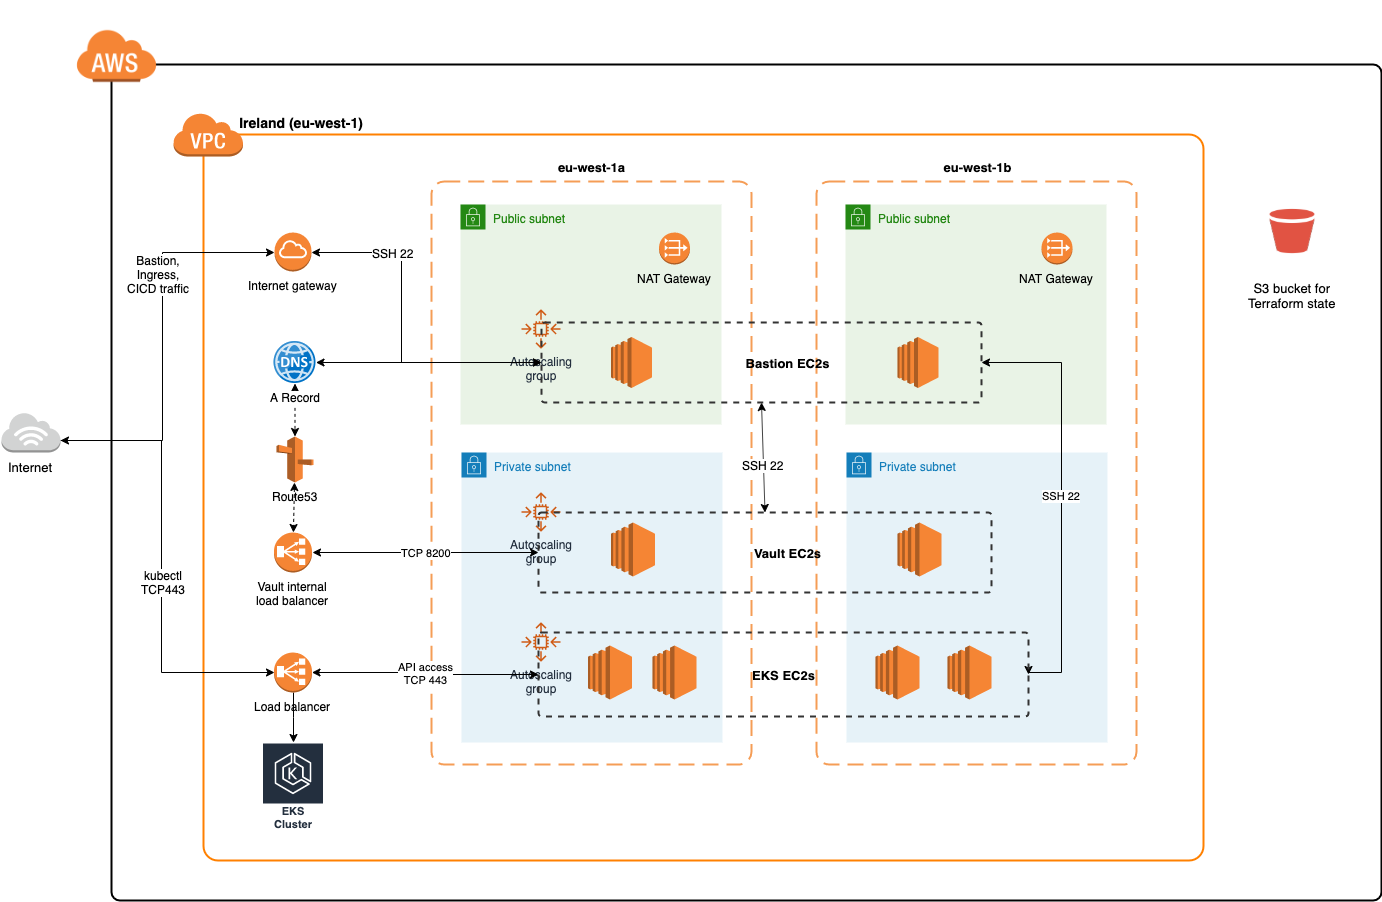

The diagram above was exported from draw.io. Its source (the exported page's mxGraphModel, read from the mxfile embedded in the PNG):
<mxGraphModel dx="1666" dy="775" grid="1" gridSize="10" guides="1" tooltips="1" connect="1" arrows="1" fold="1" page="1" pageScale="1" pageWidth="1654" pageHeight="1169" math="0" shadow="0">
  <root>
    <mxCell id="0" />
    <mxCell id="1" parent="0" />
    <mxCell id="U9BsZ9kPPYzQQOW5VzQQ-24" value="" style="rounded=1;whiteSpace=wrap;html=1;arcSize=1;strokeColor=#000000;strokeWidth=2;" vertex="1" parent="1">
      <mxGeometry x="220" y="124" width="1270" height="836" as="geometry" />
    </mxCell>
    <mxCell id="U9BsZ9kPPYzQQOW5VzQQ-2" value="" style="rounded=1;whiteSpace=wrap;html=1;arcSize=2;strokeColor=#FF8000;strokeWidth=2;" vertex="1" parent="1">
      <mxGeometry x="312" y="194" width="1000" height="726" as="geometry" />
    </mxCell>
    <mxCell id="U9BsZ9kPPYzQQOW5VzQQ-1" value="" style="outlineConnect=0;dashed=0;verticalLabelPosition=bottom;verticalAlign=top;align=center;html=1;shape=mxgraph.aws3.virtual_private_cloud;fillColor=#F58534;gradientColor=none;" vertex="1" parent="1">
      <mxGeometry x="281.5" y="172" width="70" height="44" as="geometry" />
    </mxCell>
    <mxCell id="U9BsZ9kPPYzQQOW5VzQQ-3" value="&lt;font style=&quot;font-size: 13px&quot;&gt;S3 bucket for&lt;br&gt;Terraform state&lt;/font&gt;" style="shape=image;html=1;verticalAlign=top;verticalLabelPosition=bottom;labelBackgroundColor=#ffffff;imageAspect=0;aspect=fixed;image=https://cdn2.iconfinder.com/data/icons/amazon-aws-stencils/100/Storage__Content_Delivery_Amazon_S3_Bucket-128.png;strokeColor=#FF8000;strokeWidth=2;" vertex="1" parent="1">
      <mxGeometry x="1360" y="251" width="82" height="82" as="geometry" />
    </mxCell>
    <mxCell id="U9BsZ9kPPYzQQOW5VzQQ-46" style="edgeStyle=orthogonalEdgeStyle;rounded=0;orthogonalLoop=1;jettySize=auto;html=1;exitX=1;exitY=0.7;exitDx=0;exitDy=0;exitPerimeter=0;entryX=0;entryY=0.5;entryDx=0;entryDy=0;entryPerimeter=0;" edge="1" parent="1" source="U9BsZ9kPPYzQQOW5VzQQ-4" target="U9BsZ9kPPYzQQOW5VzQQ-22">
      <mxGeometry relative="1" as="geometry">
        <Array as="points">
          <mxPoint x="270" y="500" />
          <mxPoint x="270" y="732" />
        </Array>
      </mxGeometry>
    </mxCell>
    <mxCell id="U9BsZ9kPPYzQQOW5VzQQ-47" value="kubectl&lt;br&gt;TCP443" style="text;html=1;resizable=0;points=[];align=center;verticalAlign=middle;labelBackgroundColor=#ffffff;" vertex="1" connectable="0" parent="U9BsZ9kPPYzQQOW5VzQQ-46">
      <mxGeometry x="0.0868" y="1" relative="1" as="geometry">
        <mxPoint as="offset" />
      </mxGeometry>
    </mxCell>
    <mxCell id="U9BsZ9kPPYzQQOW5VzQQ-50" style="rounded=0;orthogonalLoop=1;jettySize=auto;html=1;exitX=1;exitY=0.7;exitDx=0;exitDy=0;exitPerimeter=0;entryX=0;entryY=0.5;entryDx=0;entryDy=0;entryPerimeter=0;startArrow=classic;startFill=1;edgeStyle=orthogonalEdgeStyle;" edge="1" parent="1" source="U9BsZ9kPPYzQQOW5VzQQ-4" target="U9BsZ9kPPYzQQOW5VzQQ-48">
      <mxGeometry relative="1" as="geometry">
        <Array as="points">
          <mxPoint x="271" y="500" />
          <mxPoint x="271" y="312" />
        </Array>
      </mxGeometry>
    </mxCell>
    <mxCell id="U9BsZ9kPPYzQQOW5VzQQ-51" value="Bastion,&lt;br&gt;Ingress,&lt;br&gt;CICD traffic" style="text;html=1;resizable=0;points=[];align=center;verticalAlign=middle;labelBackgroundColor=#ffffff;" vertex="1" connectable="0" parent="U9BsZ9kPPYzQQOW5VzQQ-50">
      <mxGeometry x="0.1974" y="1" relative="1" as="geometry">
        <mxPoint x="-4" y="-28" as="offset" />
      </mxGeometry>
    </mxCell>
    <mxCell id="U9BsZ9kPPYzQQOW5VzQQ-4" value="&lt;font style=&quot;font-size: 13px&quot;&gt;Internet&lt;/font&gt;" style="outlineConnect=0;dashed=0;verticalLabelPosition=bottom;verticalAlign=top;align=center;html=1;shape=mxgraph.aws3.internet_3;fillColor=#D2D3D3;gradientColor=none;strokeColor=#FF8000;strokeWidth=2;" vertex="1" parent="1">
      <mxGeometry x="110" y="472" width="59" height="40" as="geometry" />
    </mxCell>
    <mxCell id="U9BsZ9kPPYzQQOW5VzQQ-5" value="" style="rounded=1;arcSize=4;dashed=1;strokeColor=#F59D56;fillColor=none;gradientColor=none;dashPattern=8 4;strokeWidth=2;" vertex="1" parent="1">
      <mxGeometry x="540" y="241" width="320" height="583" as="geometry" />
    </mxCell>
    <mxCell id="U9BsZ9kPPYzQQOW5VzQQ-6" value="&lt;font style=&quot;font-size: 13px&quot;&gt;&lt;b&gt;eu-west-1a&lt;/b&gt;&lt;/font&gt;" style="text;html=1;strokeColor=none;fillColor=none;align=center;verticalAlign=middle;whiteSpace=wrap;rounded=0;" vertex="1" parent="1">
      <mxGeometry x="659" y="216" width="81" height="20" as="geometry" />
    </mxCell>
    <mxCell id="U9BsZ9kPPYzQQOW5VzQQ-8" value="Public subnet" style="points=[[0,0],[0.25,0],[0.5,0],[0.75,0],[1,0],[1,0.25],[1,0.5],[1,0.75],[1,1],[0.75,1],[0.5,1],[0.25,1],[0,1],[0,0.75],[0,0.5],[0,0.25]];outlineConnect=0;gradientColor=none;html=1;whiteSpace=wrap;fontSize=12;fontStyle=0;shape=mxgraph.aws4.group;grIcon=mxgraph.aws4.group_security_group;grStroke=0;strokeColor=#248814;fillColor=#E9F3E6;verticalAlign=top;align=left;spacingLeft=30;fontColor=#248814;dashed=0;" vertex="1" parent="1">
      <mxGeometry x="569" y="264" width="261" height="220" as="geometry" />
    </mxCell>
    <mxCell id="U9BsZ9kPPYzQQOW5VzQQ-9" value="Private subnet" style="points=[[0,0],[0.25,0],[0.5,0],[0.75,0],[1,0],[1,0.25],[1,0.5],[1,0.75],[1,1],[0.75,1],[0.5,1],[0.25,1],[0,1],[0,0.75],[0,0.5],[0,0.25]];outlineConnect=0;gradientColor=none;html=1;whiteSpace=wrap;fontSize=12;fontStyle=0;shape=mxgraph.aws4.group;grIcon=mxgraph.aws4.group_security_group;grStroke=0;strokeColor=#147EBA;fillColor=#E6F2F8;verticalAlign=top;align=left;spacingLeft=30;fontColor=#147EBA;dashed=0;" vertex="1" parent="1">
      <mxGeometry x="570" y="512" width="261" height="290" as="geometry" />
    </mxCell>
    <mxCell id="U9BsZ9kPPYzQQOW5VzQQ-11" value="Autoscaling&lt;br&gt;group" style="outlineConnect=0;fontColor=#232F3E;gradientColor=none;fillColor=#D05C17;strokeColor=none;dashed=0;verticalLabelPosition=bottom;verticalAlign=top;align=center;html=1;fontSize=12;fontStyle=0;aspect=fixed;pointerEvents=1;shape=mxgraph.aws4.auto_scaling2;" vertex="1" parent="1">
      <mxGeometry x="630" y="369" width="39" height="39" as="geometry" />
    </mxCell>
    <mxCell id="U9BsZ9kPPYzQQOW5VzQQ-12" value="" style="outlineConnect=0;dashed=0;verticalLabelPosition=bottom;verticalAlign=top;align=center;html=1;shape=mxgraph.aws3.ec2;fillColor=#F58534;gradientColor=none;strokeColor=#FF8000;strokeWidth=2;" vertex="1" parent="1">
      <mxGeometry x="719.5" y="396.5" width="41" height="51" as="geometry" />
    </mxCell>
    <mxCell id="U9BsZ9kPPYzQQOW5VzQQ-13" value="" style="outlineConnect=0;dashed=0;verticalLabelPosition=bottom;verticalAlign=top;align=center;html=1;shape=mxgraph.aws3.ec2;fillColor=#F58534;gradientColor=none;strokeColor=#FF8000;strokeWidth=2;" vertex="1" parent="1">
      <mxGeometry x="761" y="705" width="44" height="54" as="geometry" />
    </mxCell>
    <mxCell id="U9BsZ9kPPYzQQOW5VzQQ-14" value="NAT Gateway" style="outlineConnect=0;dashed=0;verticalLabelPosition=bottom;verticalAlign=top;align=center;html=1;shape=mxgraph.aws3.vpc_nat_gateway;fillColor=#F58534;gradientColor=none;strokeColor=#FF8000;strokeWidth=2;" vertex="1" parent="1">
      <mxGeometry x="767.5" y="292" width="31" height="32" as="geometry" />
    </mxCell>
    <mxCell id="U9BsZ9kPPYzQQOW5VzQQ-15" value="&lt;font style=&quot;font-size: 11px&quot;&gt;EKS Cluster&lt;/font&gt;" style="outlineConnect=0;fontColor=#232F3E;gradientColor=none;strokeColor=#ffffff;fillColor=#232F3E;dashed=0;verticalLabelPosition=middle;verticalAlign=bottom;align=center;html=1;whiteSpace=wrap;fontSize=10;fontStyle=1;spacing=3;shape=mxgraph.aws4.productIcon;prIcon=mxgraph.aws4.eks;" vertex="1" parent="1">
      <mxGeometry x="370.5" y="802" width="62" height="92" as="geometry" />
    </mxCell>
    <mxCell id="U9BsZ9kPPYzQQOW5VzQQ-16" value="&lt;font size=&quot;1&quot;&gt;&lt;b style=&quot;font-size: 14px&quot;&gt;Ireland (eu-west-1)&lt;/b&gt;&lt;/font&gt;" style="text;html=1;strokeColor=none;fillColor=none;align=center;verticalAlign=middle;whiteSpace=wrap;rounded=0;" vertex="1" parent="1">
      <mxGeometry x="339.5" y="172" width="140" height="20" as="geometry" />
    </mxCell>
    <mxCell id="U9BsZ9kPPYzQQOW5VzQQ-17" value="" style="outlineConnect=0;dashed=0;verticalLabelPosition=bottom;verticalAlign=top;align=center;html=1;shape=mxgraph.aws3.ec2;fillColor=#F58534;gradientColor=none;strokeColor=#FF8000;strokeWidth=2;" vertex="1" parent="1">
      <mxGeometry x="719.5" y="582" width="44" height="54" as="geometry" />
    </mxCell>
    <mxCell id="U9BsZ9kPPYzQQOW5VzQQ-18" value="Autoscaling&lt;br&gt;group" style="outlineConnect=0;fontColor=#232F3E;gradientColor=none;fillColor=#D05C17;strokeColor=none;dashed=0;verticalLabelPosition=bottom;verticalAlign=top;align=center;html=1;fontSize=12;fontStyle=0;aspect=fixed;pointerEvents=1;shape=mxgraph.aws4.auto_scaling2;" vertex="1" parent="1">
      <mxGeometry x="630" y="552" width="39" height="39" as="geometry" />
    </mxCell>
    <mxCell id="U9BsZ9kPPYzQQOW5VzQQ-19" value="Autoscaling&lt;br&gt;group" style="outlineConnect=0;fontColor=#232F3E;gradientColor=none;fillColor=#D05C17;strokeColor=none;dashed=0;verticalLabelPosition=bottom;verticalAlign=top;align=center;html=1;fontSize=12;fontStyle=0;aspect=fixed;pointerEvents=1;shape=mxgraph.aws4.auto_scaling2;" vertex="1" parent="1">
      <mxGeometry x="630" y="682" width="39" height="39" as="geometry" />
    </mxCell>
    <mxCell id="U9BsZ9kPPYzQQOW5VzQQ-20" value="&lt;font style=&quot;font-size: 13px&quot;&gt;&lt;b&gt;eu-west-1b&lt;/b&gt;&lt;br&gt;&lt;/font&gt;" style="text;html=1;strokeColor=none;fillColor=none;align=center;verticalAlign=middle;whiteSpace=wrap;rounded=0;" vertex="1" parent="1">
      <mxGeometry x="1044.5" y="216" width="81" height="20" as="geometry" />
    </mxCell>
    <mxCell id="U9BsZ9kPPYzQQOW5VzQQ-54" value="TCP 8200" style="edgeStyle=orthogonalEdgeStyle;rounded=0;orthogonalLoop=1;jettySize=auto;html=1;exitX=1;exitY=0.5;exitDx=0;exitDy=0;exitPerimeter=0;startArrow=classic;startFill=1;" edge="1" parent="1" source="U9BsZ9kPPYzQQOW5VzQQ-21" target="U9BsZ9kPPYzQQOW5VzQQ-43">
      <mxGeometry relative="1" as="geometry" />
    </mxCell>
    <mxCell id="U9BsZ9kPPYzQQOW5VzQQ-21" value="Vault internal&lt;br&gt;load balancer" style="outlineConnect=0;dashed=0;verticalLabelPosition=bottom;verticalAlign=top;align=center;html=1;shape=mxgraph.aws3.classic_load_balancer;fillColor=#F58534;gradientColor=none;strokeColor=#FF8000;strokeWidth=2;" vertex="1" parent="1">
      <mxGeometry x="382.5" y="592" width="38" height="40" as="geometry" />
    </mxCell>
    <mxCell id="U9BsZ9kPPYzQQOW5VzQQ-49" style="edgeStyle=orthogonalEdgeStyle;rounded=0;orthogonalLoop=1;jettySize=auto;html=1;exitX=0.5;exitY=1;exitDx=0;exitDy=0;exitPerimeter=0;" edge="1" parent="1" source="U9BsZ9kPPYzQQOW5VzQQ-22" target="U9BsZ9kPPYzQQOW5VzQQ-15">
      <mxGeometry relative="1" as="geometry" />
    </mxCell>
    <mxCell id="U9BsZ9kPPYzQQOW5VzQQ-59" value="API access&lt;br&gt;TCP 443" style="edgeStyle=orthogonalEdgeStyle;rounded=0;orthogonalLoop=1;jettySize=auto;html=1;entryX=0;entryY=0.5;entryDx=0;entryDy=0;startArrow=classic;startFill=1;" edge="1" parent="1" source="U9BsZ9kPPYzQQOW5VzQQ-22" target="U9BsZ9kPPYzQQOW5VzQQ-41">
      <mxGeometry relative="1" as="geometry" />
    </mxCell>
    <mxCell id="U9BsZ9kPPYzQQOW5VzQQ-22" value="Load balancer" style="outlineConnect=0;dashed=0;verticalLabelPosition=bottom;verticalAlign=top;align=center;html=1;shape=mxgraph.aws3.classic_load_balancer;fillColor=#F58534;gradientColor=none;strokeColor=#FF8000;strokeWidth=2;" vertex="1" parent="1">
      <mxGeometry x="382.5" y="712" width="38" height="40" as="geometry" />
    </mxCell>
    <mxCell id="U9BsZ9kPPYzQQOW5VzQQ-23" value="" style="shape=image;verticalLabelPosition=bottom;labelBackgroundColor=#ffffff;verticalAlign=top;aspect=fixed;imageAspect=0;image=https://cdn2.iconfinder.com/data/icons/amazon-aws-stencils/100/Non-Service_Specific_copy__AWS_Cloud-512.png;" vertex="1" parent="1">
      <mxGeometry x="169.5" y="60" width="112" height="112" as="geometry" />
    </mxCell>
    <mxCell id="U9BsZ9kPPYzQQOW5VzQQ-27" value="" style="rounded=1;arcSize=4;dashed=1;strokeColor=#F59D56;fillColor=none;gradientColor=none;dashPattern=8 4;strokeWidth=2;" vertex="1" parent="1">
      <mxGeometry x="925" y="241" width="320" height="583" as="geometry" />
    </mxCell>
    <mxCell id="U9BsZ9kPPYzQQOW5VzQQ-28" value="Public subnet" style="points=[[0,0],[0.25,0],[0.5,0],[0.75,0],[1,0],[1,0.25],[1,0.5],[1,0.75],[1,1],[0.75,1],[0.5,1],[0.25,1],[0,1],[0,0.75],[0,0.5],[0,0.25]];outlineConnect=0;gradientColor=none;html=1;whiteSpace=wrap;fontSize=12;fontStyle=0;shape=mxgraph.aws4.group;grIcon=mxgraph.aws4.group_security_group;grStroke=0;strokeColor=#248814;fillColor=#E9F3E6;verticalAlign=top;align=left;spacingLeft=30;fontColor=#248814;dashed=0;" vertex="1" parent="1">
      <mxGeometry x="954" y="264" width="261" height="220" as="geometry" />
    </mxCell>
    <mxCell id="U9BsZ9kPPYzQQOW5VzQQ-29" value="Private subnet" style="points=[[0,0],[0.25,0],[0.5,0],[0.75,0],[1,0],[1,0.25],[1,0.5],[1,0.75],[1,1],[0.75,1],[0.5,1],[0.25,1],[0,1],[0,0.75],[0,0.5],[0,0.25]];outlineConnect=0;gradientColor=none;html=1;whiteSpace=wrap;fontSize=12;fontStyle=0;shape=mxgraph.aws4.group;grIcon=mxgraph.aws4.group_security_group;grStroke=0;strokeColor=#147EBA;fillColor=#E6F2F8;verticalAlign=top;align=left;spacingLeft=30;fontColor=#147EBA;dashed=0;" vertex="1" parent="1">
      <mxGeometry x="955" y="512" width="261" height="290" as="geometry" />
    </mxCell>
    <mxCell id="U9BsZ9kPPYzQQOW5VzQQ-31" value="" style="outlineConnect=0;dashed=0;verticalLabelPosition=bottom;verticalAlign=top;align=center;html=1;shape=mxgraph.aws3.ec2;fillColor=#F58534;gradientColor=none;strokeColor=#FF8000;strokeWidth=2;" vertex="1" parent="1">
      <mxGeometry x="1006" y="396.5" width="41" height="51" as="geometry" />
    </mxCell>
    <mxCell id="U9BsZ9kPPYzQQOW5VzQQ-32" value="" style="outlineConnect=0;dashed=0;verticalLabelPosition=bottom;verticalAlign=top;align=center;html=1;shape=mxgraph.aws3.ec2;fillColor=#F58534;gradientColor=none;strokeColor=#FF8000;strokeWidth=2;" vertex="1" parent="1">
      <mxGeometry x="1056" y="705" width="44" height="54" as="geometry" />
    </mxCell>
    <mxCell id="U9BsZ9kPPYzQQOW5VzQQ-33" value="NAT Gateway" style="outlineConnect=0;dashed=0;verticalLabelPosition=bottom;verticalAlign=top;align=center;html=1;shape=mxgraph.aws3.vpc_nat_gateway;fillColor=#F58534;gradientColor=none;strokeColor=#FF8000;strokeWidth=2;" vertex="1" parent="1">
      <mxGeometry x="1150" y="292" width="31" height="32" as="geometry" />
    </mxCell>
    <mxCell id="U9BsZ9kPPYzQQOW5VzQQ-34" value="" style="outlineConnect=0;dashed=0;verticalLabelPosition=bottom;verticalAlign=top;align=center;html=1;shape=mxgraph.aws3.ec2;fillColor=#F58534;gradientColor=none;strokeColor=#FF8000;strokeWidth=2;" vertex="1" parent="1">
      <mxGeometry x="1006" y="582" width="44" height="54" as="geometry" />
    </mxCell>
    <mxCell id="U9BsZ9kPPYzQQOW5VzQQ-37" value="" style="outlineConnect=0;dashed=0;verticalLabelPosition=bottom;verticalAlign=top;align=center;html=1;shape=mxgraph.aws3.ec2;fillColor=#F58534;gradientColor=none;strokeColor=#FF8000;strokeWidth=2;" vertex="1" parent="1">
      <mxGeometry x="696.5" y="705" width="44" height="54" as="geometry" />
    </mxCell>
    <mxCell id="U9BsZ9kPPYzQQOW5VzQQ-38" value="" style="outlineConnect=0;dashed=0;verticalLabelPosition=bottom;verticalAlign=top;align=center;html=1;shape=mxgraph.aws3.ec2;fillColor=#F58534;gradientColor=none;strokeColor=#FF8000;strokeWidth=2;" vertex="1" parent="1">
      <mxGeometry x="984" y="705" width="44" height="54" as="geometry" />
    </mxCell>
    <mxCell id="U9BsZ9kPPYzQQOW5VzQQ-55" style="rounded=0;orthogonalLoop=1;jettySize=auto;html=1;exitX=0.5;exitY=1;exitDx=0;exitDy=0;entryX=0.5;entryY=0;entryDx=0;entryDy=0;startArrow=classic;startFill=1;" edge="1" parent="1" source="U9BsZ9kPPYzQQOW5VzQQ-39" target="U9BsZ9kPPYzQQOW5VzQQ-43">
      <mxGeometry relative="1" as="geometry" />
    </mxCell>
    <mxCell id="U9BsZ9kPPYzQQOW5VzQQ-56" value="SSH 22" style="text;html=1;resizable=0;points=[];align=center;verticalAlign=middle;labelBackgroundColor=#ffffff;" vertex="1" connectable="0" parent="U9BsZ9kPPYzQQOW5VzQQ-55">
      <mxGeometry x="0.1346" y="-1" relative="1" as="geometry">
        <mxPoint as="offset" />
      </mxGeometry>
    </mxCell>
    <mxCell id="U9BsZ9kPPYzQQOW5VzQQ-58" value="SSH 22" style="edgeStyle=orthogonalEdgeStyle;rounded=0;orthogonalLoop=1;jettySize=auto;html=1;exitX=1;exitY=0.5;exitDx=0;exitDy=0;entryX=1;entryY=0.5;entryDx=0;entryDy=0;startArrow=classic;startFill=1;" edge="1" parent="1" source="U9BsZ9kPPYzQQOW5VzQQ-39" target="U9BsZ9kPPYzQQOW5VzQQ-41">
      <mxGeometry relative="1" as="geometry">
        <Array as="points">
          <mxPoint x="1170" y="422" />
          <mxPoint x="1170" y="732" />
          <mxPoint x="1137" y="732" />
        </Array>
      </mxGeometry>
    </mxCell>
    <mxCell id="U9BsZ9kPPYzQQOW5VzQQ-39" value="" style="rounded=1;arcSize=4;dashed=1;strokeColor=#333333;fillColor=none;gradientColor=none;strokeWidth=2;" vertex="1" parent="1">
      <mxGeometry x="650" y="382" width="440" height="80" as="geometry" />
    </mxCell>
    <mxCell id="U9BsZ9kPPYzQQOW5VzQQ-40" value="&lt;font style=&quot;font-size: 13px&quot;&gt;&lt;b&gt;Bastion EC2s&lt;/b&gt;&lt;br&gt;&lt;/font&gt;" style="text;html=1;strokeColor=none;fillColor=none;align=center;verticalAlign=middle;whiteSpace=wrap;rounded=0;" vertex="1" parent="1">
      <mxGeometry x="840.5" y="412" width="109" height="20" as="geometry" />
    </mxCell>
    <mxCell id="U9BsZ9kPPYzQQOW5VzQQ-41" value="" style="rounded=1;arcSize=4;dashed=1;strokeColor=#333333;fillColor=none;gradientColor=none;strokeWidth=2;" vertex="1" parent="1">
      <mxGeometry x="647" y="692" width="490" height="84" as="geometry" />
    </mxCell>
    <mxCell id="U9BsZ9kPPYzQQOW5VzQQ-42" value="&lt;font style=&quot;font-size: 13px&quot;&gt;&lt;b&gt;EKS EC2s&lt;/b&gt;&lt;br&gt;&lt;/font&gt;" style="text;html=1;strokeColor=none;fillColor=none;align=center;verticalAlign=middle;whiteSpace=wrap;rounded=0;" vertex="1" parent="1">
      <mxGeometry x="837.5" y="724" width="109" height="20" as="geometry" />
    </mxCell>
    <mxCell id="U9BsZ9kPPYzQQOW5VzQQ-43" value="" style="rounded=1;arcSize=4;dashed=1;strokeColor=#333333;fillColor=none;gradientColor=none;strokeWidth=2;" vertex="1" parent="1">
      <mxGeometry x="647" y="572" width="453" height="80" as="geometry" />
    </mxCell>
    <mxCell id="U9BsZ9kPPYzQQOW5VzQQ-44" value="&lt;font style=&quot;font-size: 13px&quot;&gt;&lt;b&gt;Vault EC2s&lt;/b&gt;&lt;br&gt;&lt;/font&gt;" style="text;html=1;strokeColor=none;fillColor=none;align=center;verticalAlign=middle;whiteSpace=wrap;rounded=0;" vertex="1" parent="1">
      <mxGeometry x="840.5" y="602" width="109" height="20" as="geometry" />
    </mxCell>
    <mxCell id="U9BsZ9kPPYzQQOW5VzQQ-52" style="edgeStyle=orthogonalEdgeStyle;rounded=0;orthogonalLoop=1;jettySize=auto;html=1;exitX=1;exitY=0.5;exitDx=0;exitDy=0;exitPerimeter=0;entryX=0;entryY=0.5;entryDx=0;entryDy=0;startArrow=classic;startFill=1;" edge="1" parent="1" source="U9BsZ9kPPYzQQOW5VzQQ-48" target="U9BsZ9kPPYzQQOW5VzQQ-39">
      <mxGeometry relative="1" as="geometry">
        <Array as="points">
          <mxPoint x="510" y="312" />
          <mxPoint x="510" y="422" />
        </Array>
      </mxGeometry>
    </mxCell>
    <mxCell id="U9BsZ9kPPYzQQOW5VzQQ-53" value="SSH 22" style="text;html=1;resizable=0;points=[];align=center;verticalAlign=middle;labelBackgroundColor=#ffffff;" vertex="1" connectable="0" parent="U9BsZ9kPPYzQQOW5VzQQ-52">
      <mxGeometry x="-0.5221" relative="1" as="geometry">
        <mxPoint as="offset" />
      </mxGeometry>
    </mxCell>
    <mxCell id="U9BsZ9kPPYzQQOW5VzQQ-48" value="Internet gateway" style="outlineConnect=0;dashed=0;verticalLabelPosition=bottom;verticalAlign=top;align=center;html=1;shape=mxgraph.aws3.internet_gateway;fillColor=#F58534;gradientColor=none;strokeColor=#333333;strokeWidth=2;" vertex="1" parent="1">
      <mxGeometry x="383" y="292" width="37" height="39" as="geometry" />
    </mxCell>
    <mxCell id="U9BsZ9kPPYzQQOW5VzQQ-62" style="edgeStyle=none;rounded=0;orthogonalLoop=1;jettySize=auto;html=1;startArrow=classic;startFill=1;dashed=1;" edge="1" parent="1" source="U9BsZ9kPPYzQQOW5VzQQ-60" target="U9BsZ9kPPYzQQOW5VzQQ-21">
      <mxGeometry relative="1" as="geometry" />
    </mxCell>
    <mxCell id="U9BsZ9kPPYzQQOW5VzQQ-60" value="Route53" style="outlineConnect=0;dashed=0;verticalLabelPosition=bottom;verticalAlign=top;align=center;html=1;shape=mxgraph.aws3.route_53;fillColor=#F58536;gradientColor=none;strokeColor=#333333;strokeWidth=2;" vertex="1" parent="1">
      <mxGeometry x="385" y="496" width="37" height="46" as="geometry" />
    </mxCell>
    <mxCell id="U9BsZ9kPPYzQQOW5VzQQ-65" style="edgeStyle=none;rounded=0;orthogonalLoop=1;jettySize=auto;html=1;entryX=0;entryY=0.5;entryDx=0;entryDy=0;startArrow=classic;startFill=1;" edge="1" parent="1" source="U9BsZ9kPPYzQQOW5VzQQ-64" target="U9BsZ9kPPYzQQOW5VzQQ-39">
      <mxGeometry relative="1" as="geometry" />
    </mxCell>
    <mxCell id="U9BsZ9kPPYzQQOW5VzQQ-66" style="edgeStyle=none;rounded=0;orthogonalLoop=1;jettySize=auto;html=1;entryX=0.5;entryY=0;entryDx=0;entryDy=0;entryPerimeter=0;startArrow=classic;startFill=1;dashed=1;" edge="1" parent="1" source="U9BsZ9kPPYzQQOW5VzQQ-64" target="U9BsZ9kPPYzQQOW5VzQQ-60">
      <mxGeometry relative="1" as="geometry" />
    </mxCell>
    <mxCell id="U9BsZ9kPPYzQQOW5VzQQ-64" value="A Record" style="aspect=fixed;html=1;points=[];align=center;image;fontSize=12;image=img/lib/mscae/DNS.svg;dashed=1;strokeColor=#333333;strokeWidth=2;" vertex="1" parent="1">
      <mxGeometry x="382.5" y="401" width="42" height="42" as="geometry" />
    </mxCell>
  </root>
</mxGraphModel>